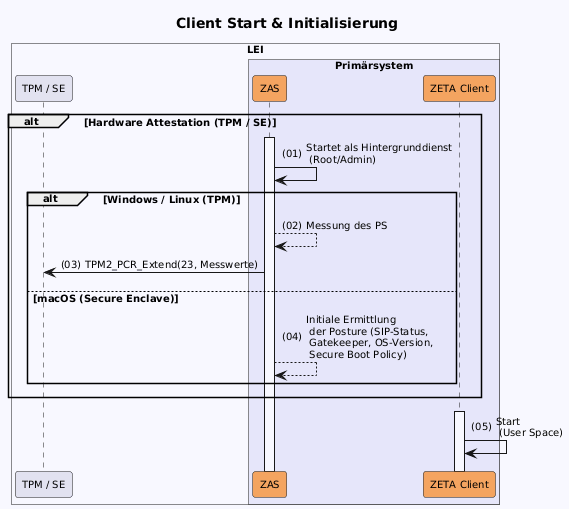

The diagram above was rendered by PlantUML. Its source (embedded in the PNG):
@startuml "client-start"
autonumber "(00)"
skinparam defaultFontSize 10
skinparam defaultFontName Helvetica
skinparam DefaultMonospacedFontName Courier
skinparam lengthAdjust none
skinparam sequenceReferenceBackgroundColor White
skinparam SequenceReferenceFontSize 12
skinparam sequenceMessageAlign left

title Client Start & Initialisierung

!pragma teoz true

box "LEI" #GhostWhite
  participant "TPM / SE" as TPM
  box "Primärsystem" #Lavender
      participant ZAS as "ZAS" #SandyBrown
      participant Client as "ZETA Client" #SandyBrown
 end box
end box

alt Hardware Attestation (TPM / SE)
    ZAS++
    ZAS -> ZAS: Startet als Hintergrunddienst\n (Root/Admin)
    
    alt Windows / Linux (TPM)
        ZAS --> ZAS: Messung des PS
        ZAS -> TPM: TPM2_PCR_Extend(23, Messwerte)
    else macOS (Secure Enclave)
        ZAS --> ZAS: Initiale Ermittlung\n der Posture (SIP-Status,\n Gatekeeper, OS-Version,\n Secure Boot Policy)
    end
end
Client++
Client -> Client: Start \n (User Space)

@enduml